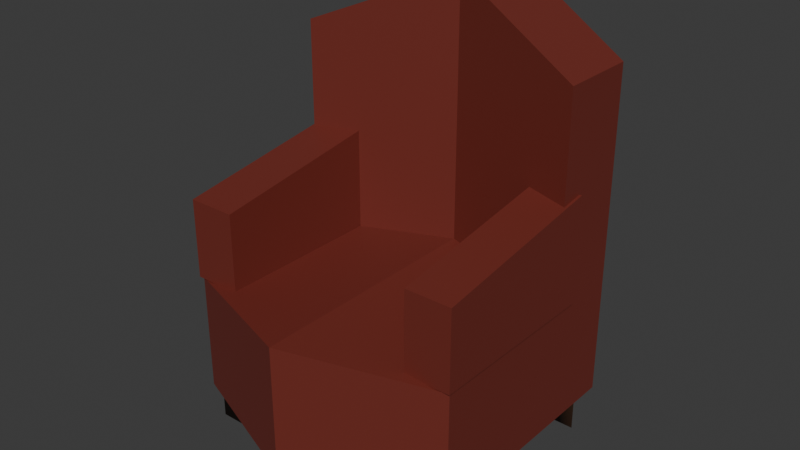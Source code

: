 # Source: Armchair.blend  (saved by Blender 4.2.66; exported with 4.5.12 LTS)
import bpy
from mathutils import Matrix  # noqa: F401  (used for matrix-valued properties, if any)

bpy.ops.wm.read_factory_settings(use_empty=True)
scene = bpy.context.scene
scene.name = 'Scene'

# ---- collections
col_collection = bpy.data.collections.new('Collection'); scene.collection.children.link(col_collection)

# ---- materials (node trees are filled in below, after node groups)
mat_upholstery = bpy.data.materials.new('Upholstery')
mat_legs = bpy.data.materials.new('Legs')

# ---- material node trees
mat_upholstery.use_nodes = True; mat_upholstery.node_tree.nodes.clear()
_N = mat_upholstery.node_tree.nodes; _L = mat_upholstery.node_tree.links
n0 = _N.new('ShaderNodeBsdfPrincipled'); n0.name = 'Principled BSDF'; n0.location = (10, 300)
n0.inputs[0].default_value = (0.17, 0.0273, 0.0187, 1.0)
n1 = _N.new('ShaderNodeOutputMaterial'); n1.name = 'Material Output'; n1.location = (300, 300)
_L.new(n0.outputs[0], n1.inputs[0])
n1.is_active_output = True
mat_legs.use_nodes = True; mat_legs.node_tree.nodes.clear()
_N = mat_legs.node_tree.nodes; _L = mat_legs.node_tree.links
n0 = _N.new('ShaderNodeBsdfPrincipled'); n0.name = 'Principled BSDF'; n0.location = (10, 300)
n0.inputs[0].default_value = (0.06819, 0.03044, 0.01497, 1.0)
n1 = _N.new('ShaderNodeOutputMaterial'); n1.name = 'Material Output'; n1.location = (300, 300)
_L.new(n0.outputs[0], n1.inputs[0])
n1.is_active_output = True

# ---- world
world_world = bpy.data.worlds.new('World'); scene.world = world_world
world_world.use_nodes = True; world_world.node_tree.nodes.clear()
_N = world_world.node_tree.nodes; _L = world_world.node_tree.links
n0 = _N.new('ShaderNodeOutputWorld'); n0.name = 'World Output'; n0.location = (300, 300)
n1 = _N.new('ShaderNodeBackground'); n1.name = 'Background'; n1.location = (10, 300)
n1.inputs[0].default_value = (0.05088, 0.05088, 0.05088, 1.0)
_L.new(n1.outputs[0], n0.inputs[0])
n0.is_active_output = True
world_world.color = (0.05088, 0.05088, 0.05088)
world_world.sun_shadow_jitter_overblur = 0.0

# ---- meshes
me_cube_001 = bpy.data.meshes.new('Cube.001')
me_cube_001.from_pydata([(-0.5231, -0.4179, -0.2324), (-0.5231, -0.4179, 0.05969), (-0.5231, 0.2425, -0.2324), (-0.5231, 0.2425, 0.1586), (-0.3462, -0.4179, -0.2324), (-0.3462, -0.4179, 0.05969), (-0.3462, 0.2425, -0.2324), (-0.3462, 0.2425, 0.1586), (0.3785, -0.4179, -0.2324), (0.3785, -0.4179, 0.05969), (0.3785, 0.2425, -0.2324), (0.3785, 0.2425, 0.1586), (0.5472, -0.4179, -0.2324), (0.5472, -0.4179, 0.05969), (0.5472, 0.2425, -0.2324), (0.5472, 0.2425, 0.1586), (-0.5173, 0.4466, -0.6788), (-0.5173, 0.4466, 0.5383), (0.538, 0.4466, -0.6788), (0.538, 0.4466, 0.5383), (-0.5173, 0.1575, -0.6788), (-0.5173, 0.1575, 0.5383), (0.538, 0.1575, -0.6788), (0.538, 0.1575, 0.5383), (0.01037, 0.6147, -0.6788), (0.01037, 0.6147, 0.761), (0.01037, 0.3057, 0.761), (-0.5173, 0.4466, -0.2384), (0.538, 0.4466, -0.2384), (0.538, 0.1575, -0.2384), (-0.5173, 0.1575, -0.2384), (0.01037, 0.3057, -0.1988), (0.01037, 0.6147, -0.1988), (0.538, -0.4052, -0.2384), (0.538, -0.4052, -0.6788), (0.01037, -0.6082, -0.6788), (-0.5173, -0.4052, -0.2384), (-0.5173, -0.4052, -0.6788), (0.01037, -0.6082, -0.1988), (-0.4263, -0.2736, -0.2902), (-0.4913, -0.3861, -0.2902), (-0.3614, -0.3861, -0.2902), (-0.4263, 0.4646, -0.2902), (-0.4913, 0.3521, -0.2902), (-0.3614, 0.3521, -0.2902), (0.4555, -0.2736, -0.2902), (0.3906, -0.3861, -0.2902), (0.5205, -0.3861, -0.2902), (0.4555, 0.4646, -0.2902), (0.3906, 0.3521, -0.2902), (0.5205, 0.3521, -0.2902), (-0.4263, -0.2736, -0.8116), (-0.4913, -0.3861, -0.8116), (-0.3614, -0.3861, -0.8116), (-0.4263, 0.4646, -0.8116), (-0.4913, 0.3521, -0.8116), (-0.3614, 0.3521, -0.8116), (0.4555, -0.2736, -0.8116), (0.3906, -0.3861, -0.8116), (0.5205, -0.3861, -0.8116), (0.4555, 0.4646, -0.8116), (0.3906, 0.3521, -0.8116), (0.5205, 0.3521, -0.8116)], [], [(0, 1, 3, 2), (2, 3, 7, 6), (6, 7, 5, 4), (4, 5, 1, 0), (2, 6, 4, 0), (7, 3, 1, 5), (8, 9, 11, 10), (10, 11, 15, 14), (14, 15, 13, 12), (12, 13, 9, 8), (10, 14, 12, 8), (15, 11, 9, 13), (32, 25, 19, 28), (28, 19, 23, 29), (31, 26, 21, 30), (30, 21, 17, 27), (26, 25, 17, 21), (23, 19, 25, 26), (29, 23, 26, 31), (27, 17, 25, 32), (16, 27, 32, 24), (30, 20, 37, 36), (20, 30, 27, 16), (22, 29, 33, 34), (18, 28, 29, 22), (24, 32, 28, 18), (34, 33, 38, 35), (35, 38, 36, 37), (31, 30, 36, 38), (29, 31, 38, 33), (50, 49, 61, 62), (40, 39, 51, 52), (47, 46, 58, 59), (44, 43, 55, 56), (48, 50, 62, 60), (41, 40, 52, 53), (45, 47, 59, 57), (42, 44, 56, 54), (39, 41, 53, 51), (49, 48, 60, 61), (46, 45, 57, 58), (43, 42, 54, 55), (52, 51, 53), (55, 54, 56), (61, 60, 62), (58, 57, 59)])
me_cube_001.polygons.foreach_set('use_smooth', [0, 0, 0, 0, 0, 0, 0, 0, 0, 0, 0, 0, 0, 0, 0, 0, 0, 0, 0, 0, 0, 0, 0, 0, 0, 0, 0, 0, 0, 0, 1, 1, 1, 1, 1, 1, 1, 1, 1, 1, 1, 1, 1, 1, 1, 1])
me_cube_001.polygons.foreach_set('material_index', [0, 0, 0, 0, 0, 0, 0, 0, 0, 0, 0, 0, 0, 0, 0, 0, 0, 0, 0, 0, 0, 0, 0, 0, 0, 0, 0, 0, 0, 0, 1, 1, 1, 1, 1, 1, 1, 1, 1, 1, 1, 1, 1, 1, 1, 1])
_uv = me_cube_001.uv_layers.new(name='UVMap')
_uv.uv.foreach_set('vector', [0.375, 0.0, 0.625, 0.0, 0.625, 0.25, 0.375, 0.25, 0.375, 0.25, 0.625, 0.25, 0.625, 0.5, 0.375, 0.5, 0.375, 0.5, 0.625, 0.5, 0.625, 0.75, 0.375, 0.75, 0.375, 0.75, 0.625, 0.75, 0.625, 1.0, 0.375, 1.0, 0.125, 0.5, 0.375, 0.5, 0.375, 0.75, 0.125, 0.75, 0.625, 0.5, 0.875, 0.5, 0.875, 0.75, 0.625, 0.75, 0.375, 0.0, 0.625, 0.0, 0.625, 0.25, 0.375, 0.25, 0.375, 0.25, 0.625, 0.25, 0.625, 0.5, 0.375, 0.5, 0.375, 0.5, 0.625, 0.5, 0.625, 0.75, 0.375, 0.75, 0.375, 0.75, 0.625, 0.75, 0.625, 1.0, 0.375, 1.0, 0.125, 0.5, 0.375, 0.5, 0.375, 0.75, 0.125, 0.75, 0.625, 0.5, 0.875, 0.5, 0.875, 0.75, 0.625, 0.75, 0.4195, 0.125, 0.625, 0.125, 0.625, 0.25, 0.4195, 0.25, 0.4195, 0.25, 0.625, 0.25, 0.625, 0.5, 0.4195, 0.5, 0.4195, 0.625, 0.625, 0.625, 0.625, 0.75, 0.4195, 0.75, 0.4195, 0.75, 0.625, 0.75, 0.625, 1.0, 0.4195, 1.0, 0.625, 0.625, 0.875, 0.625, 0.875, 0.75, 0.625, 0.75, 0.625, 0.5, 0.875, 0.5, 0.875, 0.625, 0.625, 0.625, 0.4195, 0.5, 0.625, 0.5, 0.625, 0.625, 0.4195, 0.625, 0.4195, 0.0, 0.625, 0.0, 0.625, 0.125, 0.4195, 0.125, 0.375, 0.0, 0.4195, 0.0, 0.4195, 0.125, 0.375, 0.125, 0.4195, 0.75, 0.375, 0.75, 0.375, 0.75, 0.4195, 0.75, 0.375, 0.75, 0.4195, 0.75, 0.4195, 1.0, 0.375, 1.0, 0.375, 0.5, 0.4195, 0.5, 0.4195, 0.5, 0.375, 0.5, 0.375, 0.25, 0.4195, 0.25, 0.4195, 0.5, 0.375, 0.5, 0.375, 0.125, 0.4195, 0.125, 0.4195, 0.25, 0.375, 0.25, 0.375, 0.5, 0.4195, 0.5, 0.4195, 0.625, 0.375, 0.625, 0.375, 0.625, 0.4195, 0.625, 0.4195, 0.75, 0.375, 0.75, 0.4195, 0.625, 0.4195, 0.75, 0.4195, 0.75, 0.4195, 0.625, 0.4195, 0.5, 0.4195, 0.625, 0.4195, 0.625, 0.4195, 0.5, 0.0, 0.0, 0.0, 0.0, 0.0, 0.0, 0.0, 0.0, 0.0, 0.0, 0.0, 0.0, 0.0, 0.0, 0.0, 0.0, 0.0, 0.0, 0.0, 0.0, 0.0, 0.0, 0.0, 0.0, 0.0, 0.0, 0.0, 0.0, 0.0, 0.0, 0.0, 0.0, 0.0, 0.0, 0.0, 0.0, 0.0, 0.0, 0.0, 0.0, 0.0, 0.0, 0.0, 0.0, 0.0, 0.0, 0.0, 0.0, 0.0, 0.0, 0.0, 0.0, 0.0, 0.0, 0.0, 0.0, 0.0, 0.0, 0.0, 0.0, 0.0, 0.0, 0.0, 0.0, 0.0, 0.0, 0.0, 0.0, 0.0, 0.0, 0.0, 0.0, 0.0, 0.0, 0.0, 0.0, 0.0, 0.0, 0.0, 0.0, 0.0, 0.0, 0.0, 0.0, 0.0, 0.0, 0.0, 0.0, 0.0, 0.0, 0.0, 0.0, 0.0, 0.0, 0.0, 0.0, 0.0, 0.0, 0.0, 0.0, 0.0, 0.0, 0.0, 0.0, 0.0, 0.0, 0.0, 0.0, 0.0, 0.0, 0.0, 0.0, 0.0, 0.0, 0.0, 0.0, 0.0, 0.0, 0.0, 0.0])
me_cube_001.materials.append(mat_upholstery)
me_cube_001.materials.append(mat_legs)
me_cube_001.update()

# ---- objects
ob_armchair = bpy.data.objects.new('Armchair', me_cube_001)

# ---- transforms, parenting, visibility, modifiers, constraints
ob_armchair.location = (0.0, 0.0, 0.0)

# ---- collection membership
col_collection.objects.link(ob_armchair)

# ---- scene / render settings (as saved in the file)
scene.frame_start = 1; scene.frame_end = 250; scene.frame_set(0)
scene.render.engine = 'BLENDER_EEVEE_NEXT'
bpy.context.view_layer.update()

# ---- added for rendering (the .blend has no active camera and no usable light): camera, sun
cam_auto = bpy.data.cameras.new('AutoCamera')
cam_auto.lens = 50.0
cam_auto.sensor_width = 36.0
cam_auto.clip_end = 1000.0
ob_auto_camera = bpy.data.objects.new('AutoCamera', cam_auto)
scene.collection.objects.link(ob_auto_camera)
ob_auto_camera.location = (2.10442, -2.5076, 1.64859)
ob_auto_camera.rotation_euler = (1.09748, -7.21219e-08, 0.694738)
scene.camera = ob_auto_camera
light_auto_sun = bpy.data.lights.new('AutoSun', 'SUN')
light_auto_sun.energy = 3.0
light_auto_sun.angle = 0.0523599
ob_auto_sun = bpy.data.objects.new('AutoSun', light_auto_sun)
scene.collection.objects.link(ob_auto_sun)
ob_auto_sun.rotation_euler = (0.872665, 0.174533, 0.523599)
bpy.context.view_layer.update()
